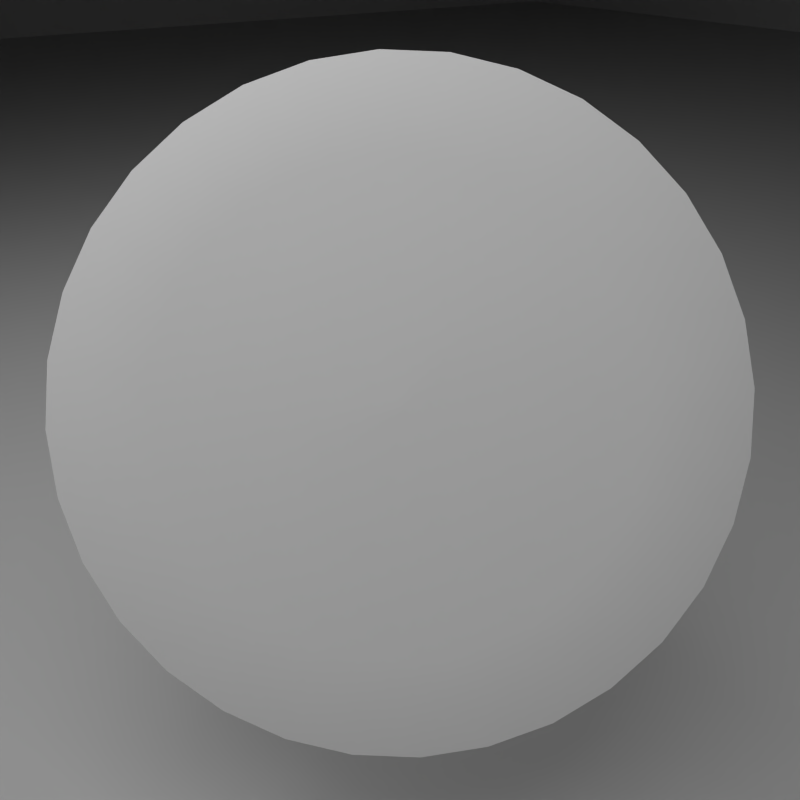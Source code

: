 # Source: MatPreview_v4_iris.blend  (saved by Blender 2.68.0; exported with 4.5.12 LTS)
import bpy
from mathutils import Matrix  # noqa: F401  (used for matrix-valued properties, if any)

bpy.ops.wm.read_factory_settings(use_empty=True)
scene = bpy.context.scene
scene.name = 'Scene'

# ---- collections
col_collection_1 = bpy.data.collections.new('Collection 1'); scene.collection.children.link(col_collection_1)

# ---- materials (node trees are filled in below, after node groups)
mat_iris = bpy.data.materials.new('Iris')
mat_iris.alpha_threshold = 0.0
mat_iris.roughness = 0.5
mat_iris.line_color = (0.0, 0.0, 0.0, 1.0)
mat_room = bpy.data.materials.new('Room')
mat_room.alpha_threshold = 0.0
mat_room.diffuse_color = (0.64, 0.64, 0.64, 1.0)
mat_room.roughness = 0.5
mat_room.line_color = (0.0, 0.0, 0.0, 1.0)

# ---- material node trees

# ---- world
world_world = bpy.data.worlds.new('World'); scene.world = world_world
world_world.color = (0.05088, 0.05088, 0.05088)
world_world.use_sun_shadow = False
world_world.sun_shadow_jitter_overblur = 0.0
world_world.cycles.sampling_method = 'MANUAL'
world_world.cycles.sample_map_resolution = 256

# ---- cameras
cam_camera = bpy.data.cameras.new('Camera')
cam_camera.clip_end = 100.0
cam_camera.lens = 35.0
cam_camera.sensor_width = 32.0
cam_camera.sensor_height = 18.0
cam_camera.ortho_scale = 7.314
cam_camera.dof.focus_distance = 0.0
cam_camera.dof.aperture_fstop = 128.0

# ---- lights
light_lamp_001 = bpy.data.lights.new('Lamp.001', 'AREA')
light_lamp_001.transmission_factor = 0.0
light_lamp_001.cutoff_distance = 30.0
light_lamp_001.energy = 78.54
light_lamp_001.shadow_buffer_clip_start = 1.001
light_lamp_001.shadow_soft_size = 1.0
light_lamp_001.shadow_maximum_resolution = 0.006
light_lamp_001.use_absolute_resolution = True
light_lamp_001.size = 1.0
light_lamp_001.size_y = 1.0
light_lamp_001.cycles.use_multiple_importance_sampling = False
light_lamp = bpy.data.lights.new('Lamp', 'AREA')
light_lamp.transmission_factor = 0.0
light_lamp.cutoff_distance = 30.0
light_lamp.energy = 78.54
light_lamp.shadow_buffer_clip_start = 1.001
light_lamp.shadow_soft_size = 1.0
light_lamp.shadow_maximum_resolution = 0.006
light_lamp.use_absolute_resolution = True
light_lamp.size = 1.0
light_lamp.size_y = 1.0
light_lamp.cycles.use_multiple_importance_sampling = False

# ---- meshes
me_circle = bpy.data.meshes.new('Circle')
me_circle.from_pydata([(1.595, 0.158, 1.775), (1.489, 0.146, 1.939), (1.371, 0.1007, 2.089), (1.245, 0.02367, 2.218), (1.117, -0.08198, 2.322), (0.9906, -0.2122, 2.396), (0.8714, -0.3621, 2.438), (0.7638, -0.5258, 2.446), (0.672, -0.697, 2.42), (0.5995, -0.8692, 2.361), (0.5491, -1.036, 2.271), (0.5227, -1.19, 2.153), (0.5214, -1.327, 2.012), (0.5451, -1.44, 1.854), (0.593, -1.526, 1.684), (0.6633, -1.581, 1.51), (0.7532, -1.602, 1.337), (0.8592, -1.59, 1.172), (0.9774, -1.545, 1.023), (1.103, -1.468, 0.8934), (1.232, -1.362, 0.7897), (1.358, -1.232, 0.7154), (1.477, -1.082, 0.6734), (1.585, -0.9186, 0.6653), (1.676, -0.7473, 0.6914), (1.749, -0.5751, 0.7507), (1.799, -0.4086, 0.841), (1.826, -0.2541, 0.9588), (1.827, -0.1176, 1.099), (1.803, -0.004311, 1.258), (1.755, 0.08138, 1.427), (1.685, 0.1362, 1.602), (1.499, -0.1229, 1.725), (1.425, -0.1313, 1.84), (1.342, -0.1632, 1.945), (1.254, -0.2172, 2.035), (1.163, -0.2912, 2.108), (1.075, -0.3826, 2.16), (0.9913, -0.4877, 2.19), (0.9159, -0.6025, 2.195), (0.8515, -0.7226, 2.177), (0.8006, -0.8433, 2.136), (0.7653, -0.9602, 2.072), (0.7468, -1.069, 1.99), (0.7458, -1.164, 1.891), (0.7625, -1.244, 1.78), (0.7961, -1.304, 1.661), (0.8453, -1.342, 1.539), (0.9084, -1.358, 1.417), (0.9828, -1.349, 1.302), (1.066, -1.317, 1.197), (1.154, -1.263, 1.106), (1.244, -1.189, 1.034), (1.333, -1.098, 0.9815), (1.416, -0.9928, 0.952), (1.492, -0.878, 0.9464), (1.556, -0.7579, 0.9647), (1.607, -0.6371, 1.006), (1.642, -0.5203, 1.07), (1.661, -0.412, 1.152), (1.662, -0.3162, 1.251), (1.645, -0.2368, 1.362), (1.611, -0.1767, 1.481), (1.562, -0.1382, 1.603), (1.099, -0.675, 1.511)], [], [(60, 59, 27, 28), (55, 54, 22, 23), (50, 49, 17, 18), (45, 44, 12, 13), (40, 39, 7, 8), (35, 34, 2, 3), (61, 60, 28, 29), (56, 55, 23, 24), (51, 50, 18, 19), (46, 45, 13, 14), (41, 40, 8, 9), (36, 35, 3, 4), (62, 61, 29, 30), (57, 56, 24, 25), (52, 51, 19, 20), (47, 46, 14, 15), (42, 41, 9, 10), (37, 36, 4, 5), (63, 62, 30, 31), (58, 57, 25, 26), (53, 52, 20, 21), (48, 47, 15, 16), (43, 42, 10, 11), (38, 37, 5, 6), (33, 32, 0, 1), (63, 31, 0, 32), (59, 58, 26, 27), (54, 53, 21, 22), (49, 48, 16, 17), (44, 43, 11, 12), (39, 38, 6, 7), (34, 33, 1, 2), (64, 63, 32), (64, 32, 33), (64, 37, 38), (64, 42, 43), (64, 47, 48), (64, 52, 53), (64, 57, 58), (64, 62, 63), (64, 36, 37), (64, 41, 42), (64, 46, 47), (64, 51, 52), (64, 56, 57), (64, 61, 62), (64, 35, 36), (64, 40, 41), (64, 45, 46), (64, 50, 51), (64, 55, 56), (64, 60, 61), (64, 34, 35), (64, 39, 40), (64, 44, 45), (64, 49, 50), (64, 54, 55), (64, 59, 60), (64, 33, 34), (64, 38, 39), (64, 43, 44), (64, 48, 49), (64, 53, 54), (64, 58, 59)])
me_circle.polygons.foreach_set('use_smooth', [True] * 64)
_uv = me_circle.uv_layers.new(name='UVMap')
_uv.uv.foreach_set('vector', [0.3747, 0.1777, 0.3593, 0.1547, 0.4063, 0.1163, 0.4283, 0.1493, 0.2633, 0.1033, 0.2357, 0.1033, 0.2297, 0.043, 0.2693, 0.043, 0.14, 0.1547, 0.1247, 0.1777, 0.07067, 0.1493, 0.09267, 0.1163, 0.114, 0.2857, 0.1247, 0.3117, 0.07067, 0.3407, 0.05533, 0.3037, 0.2083, 0.3803, 0.2357, 0.3857, 0.2297, 0.447, 0.1907, 0.439, 0.3397, 0.354, 0.3593, 0.3347, 0.4063, 0.3737, 0.3783, 0.4017, 0.3853, 0.2037, 0.3747, 0.1777, 0.4283, 0.1493, 0.4437, 0.1863, 0.291, 0.1087, 0.2633, 0.1033, 0.2693, 0.043, 0.3083, 0.051, 0.1593, 0.1347, 0.14, 0.1547, 0.09267, 0.1163, 0.1207, 0.088, 0.1083, 0.2583, 0.114, 0.2857, 0.05533, 0.3037, 0.04767, 0.2647, 0.1827, 0.3697, 0.2083, 0.3803, 0.1907, 0.439, 0.1537, 0.424, 0.3163, 0.3697, 0.3397, 0.354, 0.3783, 0.4017, 0.345, 0.424, 0.3907, 0.2307, 0.3853, 0.2037, 0.4437, 0.1863, 0.4513, 0.2253, 0.3163, 0.1193, 0.291, 0.1087, 0.3083, 0.051, 0.345, 0.066, 0.1827, 0.1193, 0.1593, 0.1347, 0.1207, 0.088, 0.1537, 0.066, 0.1083, 0.2307, 0.1083, 0.2583, 0.04767, 0.2647, 0.04767, 0.2253, 0.1593, 0.354, 0.1827, 0.3697, 0.1537, 0.424, 0.1207, 0.402, 0.291, 0.3803, 0.3163, 0.3697, 0.345, 0.424, 0.3083, 0.439, 0.3907, 0.2583, 0.3907, 0.2307, 0.4513, 0.2253, 0.4513, 0.2647, 0.3397, 0.1347, 0.3163, 0.1193, 0.345, 0.066, 0.3783, 0.088, 0.2083, 0.1087, 0.1827, 0.1193, 0.1537, 0.066, 0.1907, 0.051, 0.114, 0.2037, 0.1083, 0.2307, 0.04767, 0.2253, 0.05533, 0.1863, 0.14, 0.3347, 0.1593, 0.354, 0.1207, 0.402, 0.09267, 0.3737, 0.2633, 0.3857, 0.291, 0.3803, 0.3083, 0.439, 0.2693, 0.447, 0.3747, 0.3117, 0.3853, 0.2857, 0.4437, 0.3037, 0.4283, 0.3407, 0.3907, 0.2583, 0.4513, 0.2647, 0.4437, 0.3037, 0.3853, 0.2857, 0.3593, 0.1547, 0.3397, 0.1347, 0.3783, 0.088, 0.4063, 0.1163, 0.2357, 0.1033, 0.2083, 0.1087, 0.1907, 0.051, 0.2297, 0.043, 0.1247, 0.1777, 0.114, 0.2037, 0.05533, 0.1863, 0.07067, 0.1493, 0.1247, 0.3117, 0.14, 0.3347, 0.09267, 0.3737, 0.07067, 0.3407, 0.2357, 0.3857, 0.2633, 0.3857, 0.2693, 0.447, 0.2297, 0.447, 0.3593, 0.3347, 0.3747, 0.3117, 0.4283, 0.3407, 0.4063, 0.3737, 0.2493, 0.245, 0.3907, 0.2583, 0.3853, 0.2857, 0.2493, 0.245, 0.3853, 0.2857, 0.3747, 0.3117, 0.2493, 0.245, 0.291, 0.3803, 0.2633, 0.3857, 0.2493, 0.245, 0.1593, 0.354, 0.14, 0.3347, 0.2493, 0.245, 0.1083, 0.2307, 0.114, 0.2037, 0.2493, 0.245, 0.1827, 0.1193, 0.2083, 0.1087, 0.2493, 0.245, 0.3163, 0.1193, 0.3397, 0.1347, 0.2493, 0.245, 0.3907, 0.2307, 0.3907, 0.2583, 0.2493, 0.245, 0.3163, 0.3697, 0.291, 0.3803, 0.2493, 0.245, 0.1827, 0.3697, 0.1593, 0.354, 0.2493, 0.245, 0.1083, 0.2583, 0.1083, 0.2307, 0.2493, 0.245, 0.1593, 0.1347, 0.1827, 0.1193, 0.2493, 0.245, 0.291, 0.1087, 0.3163, 0.1193, 0.2493, 0.245, 0.3853, 0.2037, 0.3907, 0.2307, 0.2493, 0.245, 0.3397, 0.354, 0.3163, 0.3697, 0.2493, 0.245, 0.2083, 0.3803, 0.1827, 0.3697, 0.2493, 0.245, 0.114, 0.2857, 0.1083, 0.2583, 0.2493, 0.245, 0.14, 0.1547, 0.1593, 0.1347, 0.2493, 0.245, 0.2633, 0.1033, 0.291, 0.1087, 0.2493, 0.245, 0.3747, 0.1777, 0.3853, 0.2037, 0.2493, 0.245, 0.3593, 0.3347, 0.3397, 0.354, 0.2493, 0.245, 0.2357, 0.3857, 0.2083, 0.3803, 0.2493, 0.245, 0.1247, 0.3117, 0.114, 0.2857, 0.2493, 0.245, 0.1247, 0.1777, 0.14, 0.1547, 0.2493, 0.245, 0.2357, 0.1033, 0.2633, 0.1033, 0.2493, 0.245, 0.3593, 0.1547, 0.3747, 0.1777, 0.2493, 0.245, 0.3747, 0.3117, 0.3593, 0.3347, 0.2493, 0.245, 0.2633, 0.3857, 0.2357, 0.3857, 0.2493, 0.245, 0.14, 0.3347, 0.1247, 0.3117, 0.2493, 0.245, 0.114, 0.2037, 0.1247, 0.1777, 0.2493, 0.245, 0.2083, 0.1087, 0.2357, 0.1033, 0.2493, 0.245, 0.3397, 0.1347, 0.3593, 0.1547])
me_circle.materials.append(mat_iris)
me_circle.use_remesh_preserve_volume = False
me_circle.use_remesh_preserve_attributes = False
me_circle.use_mirror_vertex_groups = False
me_circle.update()
me_cube_001 = bpy.data.meshes.new('Cube.001')
me_cube_001.from_pydata([(-1.0, -1.0, -1.0), (-1.0, 1.0, -1.0), (1.0, 1.0, -1.0), (1.0, -1.0, -1.0), (-1.0, -1.0, 1.0), (-1.0, 1.0, 1.0), (1.0, 1.0, 1.0), (1.0, -1.0, 1.0)], [], [(4, 5, 1, 0), (5, 6, 2, 1), (6, 7, 3, 2), (7, 4, 0, 3), (0, 1, 2, 3), (7, 6, 5, 4)])
_uv = me_cube_001.uv_layers.new(name='UVMap')
_uv.uv.foreach_set('vector', [0.1258, -0.5748, 0.8974, -0.5748, 0.8974, 0.1968, 0.1258, 0.1968, 1.669, 0.1968, 1.669, 0.9685, 0.8974, 0.9685, 0.8974, 0.1968, 0.8974, 1.74, 0.1258, 1.74, 0.1258, 0.9685, 0.8974, 0.9685, -0.6459, 0.9685, -0.6459, 0.1968, 0.1258, 0.1968, 0.1258, 0.9685, 0.1258, 0.1968, 0.8974, 0.1968, 0.8974, 0.9685, 0.1258, 0.9685, 0.1258, -1.346, 0.8974, -1.346, 0.8974, -0.5748, 0.1258, -0.5748])
me_cube_001.materials.append(mat_room)
me_cube_001.use_remesh_preserve_volume = False
me_cube_001.use_remesh_preserve_attributes = False
me_cube_001.use_mirror_vertex_groups = False
me_cube_001.update()

# ---- objects
ob_circle = bpy.data.objects.new('Circle', me_circle)
ob_lamp_001 = bpy.data.objects.new('Lamp.001', light_lamp_001)
ob_room = bpy.data.objects.new('Room', me_cube_001)
ob_lamp = bpy.data.objects.new('Lamp', light_lamp)
ob_camera = bpy.data.objects.new('Camera', cam_camera)

# ---- transforms, parenting, visibility, modifiers, constraints
ob_circle.location = (0.0, 0.0, 0.0)
ob_circle.lineart.crease_threshold = 0.0
ob_lamp_001.location = (-1.663, -2.445, 5.971)
ob_lamp_001.rotation_euler = (-0.5019, -0.4832, 1.903)
ob_lamp_001.scale = (2.638, 2.638, 2.638)
ob_lamp_001.lock_rotations_4d = False
ob_lamp_001.empty_display_type = 'ARROWS'
ob_lamp_001.color = (0.0, 0.0, 0.0, 0.0)
ob_lamp_001.lineart.crease_threshold = 0.0
ob_room.location = (-8.305, 6.836, 3.968)
ob_room.scale = (13.85, 12.65, 3.966)
ob_room.lineart.crease_threshold = 0.0
ob_lamp.location = (2.305, -2.29, 5.552)
ob_lamp.rotation_euler = (0.2608, -0.3032, 1.773)
ob_lamp.scale = (3.342, 3.342, 3.342)
ob_lamp.lock_rotations_4d = False
ob_lamp.empty_display_type = 'ARROWS'
ob_lamp.color = (0.0, 0.0, 0.0, 0.0)
ob_lamp.lineart.crease_threshold = 0.0
ob_camera.location = (2.981, -1.86, 2.785)
ob_camera.rotation_euler = (1.059, 0.005011, 1.006)
ob_camera.scale = (1.0, 1.0, 1.0)
ob_camera.lock_rotations_4d = False
ob_camera.empty_display_type = 'ARROWS'
ob_camera.color = (0.0, 0.0, 0.0, 0.0)
ob_camera.display_type = 'WIRE'
ob_camera.lineart.crease_threshold = 0.0

# ---- collection membership
col_collection_1.objects.link(ob_circle)
col_collection_1.objects.link(ob_lamp_001)
col_collection_1.objects.link(ob_room)
col_collection_1.objects.link(ob_lamp)
col_collection_1.objects.link(ob_camera)

# ---- scene / render settings (as saved in the file)
scene.camera = ob_camera
scene.frame_start = 1; scene.frame_end = 250; scene.frame_set(170)
scene.render.engine = 'BLENDER_EEVEE_NEXT'
scene.render.image_settings.color_mode = 'RGB'
scene.render.image_settings.compression = 90
scene.render.resolution_x = 120
scene.render.resolution_y = 120
scene.render.dither_intensity = 0.0
scene.render.bake_margin = 2
scene.render.bake_bias = 0.0
scene.cycles.use_denoising = False
scene.cycles.samples = 10
scene.cycles.sampling_pattern = 'TABULATED_SOBOL'
scene.cycles.light_sampling_threshold = 0.0
scene.cycles.use_adaptive_sampling = False
scene.cycles.use_light_tree = False
scene.cycles.blur_glossy = 0.0
scene.cycles.volume_bounces = 1
scene.cycles.pixel_filter_type = 'GAUSSIAN'
scene.cycles.sample_clamp_indirect = 0.0
scene.view_settings.view_transform = 'Standard'
bpy.context.view_layer.update()
